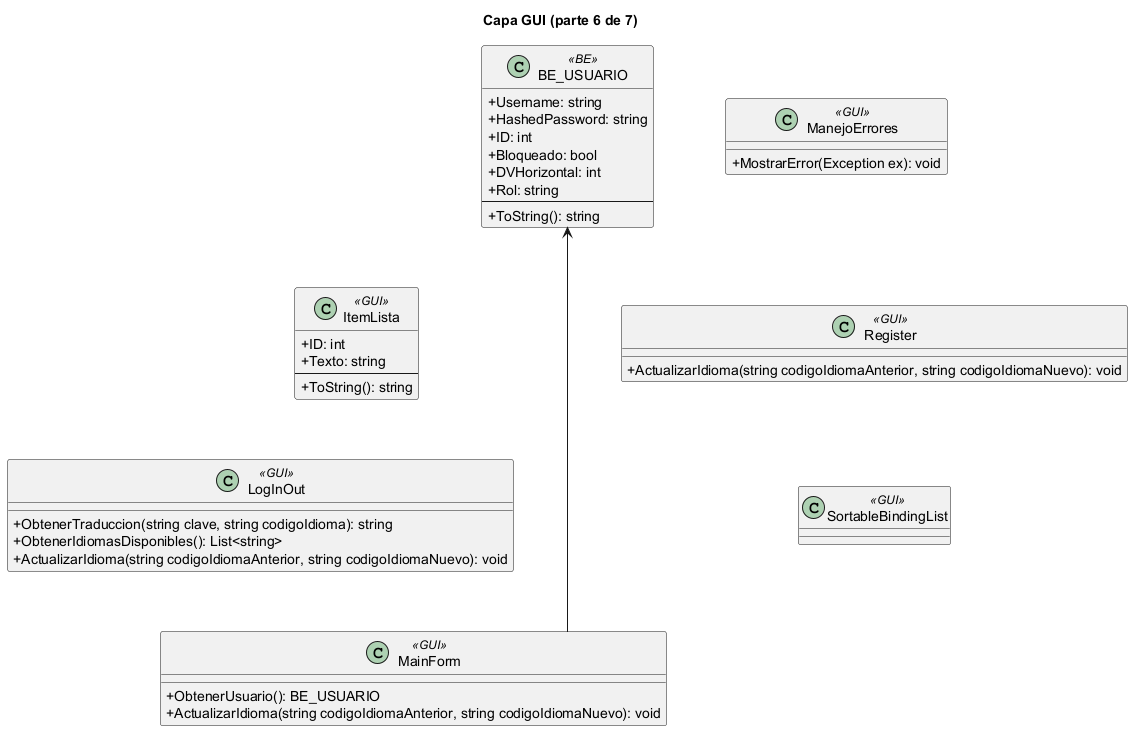

The diagram above was rendered by PlantUML. Its source (embedded in the PNG):
@startuml
skinparam classAttributeIconSize 0
skinparam linetype ortho
title Capa GUI (parte 6 de 7)
class "BE_USUARIO" as BE_USUARIO <<BE>> {
  +Username: string
  +HashedPassword: string
  +ID: int
  +Bloqueado: bool
  +DVHorizontal: int
  +Rol: string
  --
  +ToString(): string
}
class "ItemLista" as ItemLista <<GUI>> {
  +ID: int
  +Texto: string
  --
  +ToString(): string
}
class "LogInOut" as LogInOut <<GUI>> {
  +ObtenerTraduccion(string clave, string codigoIdioma): string
  +ObtenerIdiomasDisponibles(): List<string>
  +ActualizarIdioma(string codigoIdiomaAnterior, string codigoIdiomaNuevo): void
}
class "MainForm" as MainForm <<GUI>> {
  +ObtenerUsuario(): BE_USUARIO
  +ActualizarIdioma(string codigoIdiomaAnterior, string codigoIdiomaNuevo): void
}
class "ManejoErrores" as ManejoErrores <<GUI>> {
  +MostrarError(Exception ex): void
}
class "Register" as Register <<GUI>> {
  +ActualizarIdioma(string codigoIdiomaAnterior, string codigoIdiomaNuevo): void
}
class "SortableBindingList" as SortableBindingList <<GUI>> {
}
BE_USUARIO -[hidden]down- ItemLista
ItemLista -[hidden]down- LogInOut
LogInOut -[hidden]down- MainForm
ManejoErrores -[hidden]down- Register
Register -[hidden]down- SortableBindingList
BE_USUARIO -[hidden]right- ManejoErrores
MainForm --> BE_USUARIO
@enduml